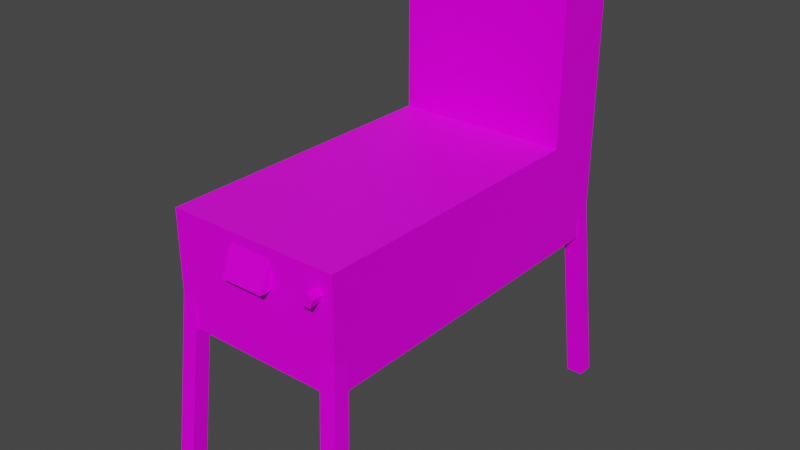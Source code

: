 # Source: PinballTable01.blend  (saved by Blender 3.6.11; exported with 4.5.12 LTS)
import bpy
from mathutils import Matrix  # noqa: F401  (used for matrix-valued properties, if any)

bpy.ops.wm.read_factory_settings(use_empty=True)
scene = bpy.context.scene
scene.name = 'Scene'

# ---- collections
col_collection = bpy.data.collections.new('Collection'); scene.collection.children.link(col_collection)

# ---- images (referenced by path relative to the original .blend; pixels are not part of the script)
import os
ASSET_DIR = os.environ.get("B2B_ASSET_DIR", "")  # directory of the original .blend (textures are referenced by path, not embedded)
HERE = os.path.dirname(os.path.abspath(__file__))  # packed textures are extracted next to this script under _unpacked/

def load_image(name, relpath, width, height, colorspace="sRGB"):
    """Load a texture the original file referenced (path relative to the .blend, or extracted next to this script)."""
    p = next((c for c in (os.path.join(HERE, relpath), os.path.join(ASSET_DIR, relpath)) if relpath and os.path.exists(c)), "")
    if p:
        img = bpy.data.images.load(p, check_existing=True)
        img.name = name
    else:  # same state as the original file: an image datablock whose file is absent (Cycles renders it pink)
        img = bpy.data.images.new(name, width, height)
        img.source = "FILE"
        img.filepath = "//" + (relpath or name)
    img.colorspace_settings.name = colorspace
    return img
img_pinballtable01_a_png = load_image('PinballTable01_a.png', 'PinballTable01_a.png', 1024, 1024, 'sRGB')

# ---- materials (node trees are filled in below, after node groups)
mat_material = bpy.data.materials.new('Material')
mat_material.alpha_threshold = 0.0
mat_material.use_transparent_shadow = False
mat_material.roughness = 0.5
mat_material.line_color = (0.0, 0.0, 0.0, 1.0)
mat_glas = bpy.data.materials.new('Glas')
mat_glas.use_transparent_shadow = False

# ---- material node trees
mat_material.use_nodes = True; mat_material.node_tree.nodes.clear()
_N = mat_material.node_tree.nodes; _L = mat_material.node_tree.links
n0 = _N.new('ShaderNodeOutputMaterial'); n0.name = 'Material Output'; n0.location = (300, 300)
n1 = _N.new('ShaderNodeBsdfPrincipled'); n1.name = 'Principled BSDF'; n1.location = (10, 300)
n1.distribution = 'GGX'
n1.subsurface_method = 'RANDOM_WALK_SKIN'
n1.inputs[3].default_value = 1.45
n1.inputs[13].default_value = 0.1
n1.inputs[27].default_value = (0.0, 0.0, 0.0, 1.0)
n1.inputs[28].default_value = 1.0
n2 = _N.new('ShaderNodeTexImage'); n2.name = 'Image Texture'; n2.location = (-280, 280)
n2.image = img_pinballtable01_a_png
n2.interpolation = 'Closest'
_L.new(n1.outputs[0], n0.inputs[0])
_L.new(n2.outputs[0], n1.inputs[0])
n0.is_active_output = True
mat_glas.use_nodes = True; mat_glas.node_tree.nodes.clear()
_N = mat_glas.node_tree.nodes; _L = mat_glas.node_tree.links
n0 = _N.new('ShaderNodeBsdfPrincipled'); n0.name = 'Principled BSDF'; n0.location = (10, 300)
n0.distribution = 'GGX'
n0.subsurface_method = 'RANDOM_WALK_SKIN'
n0.inputs[3].default_value = 1.45
n0.inputs[27].default_value = (0.0, 0.0, 0.0, 1.0)
n0.inputs[28].default_value = 1.0
n1 = _N.new('ShaderNodeOutputMaterial'); n1.name = 'Material Output'; n1.location = (300, 300)
n2 = _N.new('ShaderNodeTexImage'); n2.name = 'Image Texture'; n2.location = (-280, 280)
n2.image = img_pinballtable01_a_png
n2.interpolation = 'Closest'
_L.new(n0.outputs[0], n1.inputs[0])
_L.new(n2.outputs[0], n0.inputs[0])
n1.is_active_output = True

# ---- world
world_world = bpy.data.worlds.new('World'); scene.world = world_world
world_world.use_nodes = True; world_world.node_tree.nodes.clear()
_N = world_world.node_tree.nodes; _L = world_world.node_tree.links
n0 = _N.new('ShaderNodeOutputWorld'); n0.name = 'World Output'; n0.location = (300, 300)
n1 = _N.new('ShaderNodeBackground'); n1.name = 'Background'; n1.location = (10, 300)
n1.inputs[0].default_value = (0.05088, 0.05088, 0.05088, 1.0)
_L.new(n1.outputs[0], n0.inputs[0])
n0.is_active_output = True
world_world.color = (0.05088, 0.05088, 0.05088)
world_world.use_sun_shadow = False
world_world.sun_shadow_jitter_overblur = 0.0

# ---- meshes
me_cube_001 = bpy.data.meshes.new('Cube.001')
me_cube_001.from_pydata([(-0.4125, -0.975, 0.7875), (0.4125, 0.45, 2.062), (-0.4125, 0.75, 0.7875), (-0.4125, 0.75, 2.062), (0.4125, -0.975, 0.7875), (-0.4125, 0.45, 2.062), (0.4125, 0.75, 0.7875), (0.4125, 0.75, 2.062), (-0.4125, -0.975, 1.312), (-0.4125, 0.45, 1.312), (0.4125, 0.45, 1.312), (0.4125, -0.975, 1.312), (-0.1036, -1.031, 1.134), (0.1036, -1.031, 1.134), (-0.1036, -0.975, 1.266), (0.1036, -0.975, 1.266), (-0.1036, -0.975, 1.134), (0.1036, -0.975, 1.134), (0.3375, -0.9638, 1.231), (0.3375, -1.031, 1.24), (0.3616, -0.9638, 1.214), (0.3696, -1.031, 1.216), (0.3524, -0.9638, 1.185), (0.3573, -1.031, 1.179), (0.3226, -0.9638, 1.185), (0.3177, -1.031, 1.179), (0.3134, -0.9638, 1.214), (0.3054, -1.031, 1.216), (-0.4125, -0.975, 1.134), (-0.4125, 0.45, 1.237), (0.4125, 0.45, 1.237), (0.4125, -0.975, 1.134), (0.4125, -0.9, 0.9375), (0.4612, -0.9787, 0.0), (0.4125, -0.975, 0.9375), (0.4612, -1.057, 0.0), (0.3375, -0.9, 0.9375), (0.3825, -0.9787, 0.0), (0.3375, -0.975, 0.9375), (0.3825, -1.057, 0.0), (-0.4125, -0.9, 0.9375), (-0.4612, -0.9787, 0.0), (-0.4125, -0.975, 0.9375), (-0.4612, -1.057, 0.0), (-0.3375, -0.9, 0.9375), (-0.3825, -0.9787, 0.0), (-0.3375, -0.975, 0.9375), (-0.3825, -1.057, 0.0), (0.4125, 0.675, 0.9375), (0.4612, 0.7537, 0.0), (0.4125, 0.75, 0.9375), (0.4612, 0.8325, 0.0), (0.3375, 0.675, 0.9375), (0.3825, 0.7537, 0.0), (0.3375, 0.75, 0.9375), (0.3825, 0.8325, 0.0), (-0.4125, 0.675, 0.9375), (-0.4612, 0.7537, 0.0), (-0.4125, 0.75, 0.9375), (-0.4612, 0.8325, 0.0), (-0.3375, 0.675, 0.9375), (-0.3825, 0.7537, 0.0), (-0.3375, 0.75, 0.9375), (-0.3825, 0.8325, 0.0)], [], [(3, 7, 1, 5), (6, 7, 1, 10), (9, 5, 1, 10), (2, 6, 4, 0), (9, 5, 3, 2), (4, 11, 8, 0), (6, 10, 11, 4), (2, 0, 8, 9), (6, 2, 3, 7), (8, 11, 10, 9), (13, 15, 14, 12), (13, 12, 16, 17), (13, 17, 15), (14, 16, 12), (18, 19, 21, 20), (20, 21, 23, 22), (22, 23, 25, 24), (23, 21, 27, 25), (24, 25, 27, 26), (26, 27, 19, 18), (19, 27, 21), (28, 31, 30, 29), (35, 34, 38, 39), (39, 38, 36, 37), (37, 33, 35, 39), (33, 32, 34, 35), (37, 36, 32, 33), (43, 47, 46, 42), (47, 45, 44, 46), (45, 47, 43, 41), (41, 43, 42, 40), (45, 41, 40, 44), (51, 55, 54, 50), (55, 53, 52, 54), (53, 55, 51, 49), (49, 51, 50, 48), (53, 49, 48, 52), (59, 58, 62, 63), (63, 62, 60, 61), (61, 57, 59, 63), (57, 56, 58, 59), (61, 60, 56, 57)])
me_cube_001.polygons.foreach_set('material_index', [0, 0, 0, 0, 0, 0, 0, 0, 0, 1, 0, 0, 0, 0, 0, 0, 0, 0, 0, 0, 0, 0, 0, 0, 0, 0, 0, 0, 0, 0, 0, 0, 0, 0, 0, 0, 0, 0, 0, 0, 0, 0])
_uv = me_cube_001.uv_layers.new(name='UVMap')
_uv.uv.foreach_set('vector', [0.2581, 0.7656, 0.04435, 0.7656, 0.04435, 0.9062, 0.2581, 0.9062, 0.3589, 0.7656, 0.04435, 0.7656, 0.04435, 0.9062, 0.2298, 0.9062, 0.2419, 0.1406, 0.5, 0.1406, 0.5, 0.4688, 0.2419, 0.4688, 0.5, 0.7344, 0.5, 0.4688, 0.0, 0.4688, 0.0, 0.7344, 0.2298, 0.9062, 0.04435, 0.9062, 0.04435, 0.7656, 0.3589, 0.7656, 0.5484, 0.0, 0.5484, 0.2656, 0.8024, 0.2656, 0.8024, 0.0, 0.5, 0.7344, 0.4113, 1.0, 0.0, 1.0, 0.0, 0.7344, 0.5, 0.7344, 0.0, 0.7344, 0.0, 1.0, 0.4113, 1.0, 0.2823, 0.7344, 0.2823, 0.4688, 0.5, 0.4688, 0.5, 0.7344, 0.0, 0.4688, 0.0, 0.0, 0.2419, 0.0, 0.2419, 0.4688, 0.7177, 0.1797, 0.7177, 0.2344, 0.6411, 0.2344, 0.6411, 0.1797, 0.6411, 0.1328, 0.7177, 0.1328, 0.7177, 0.1797, 0.6411, 0.1797, 0.6411, 0.1328, 0.6411, 0.1797, 0.6935, 0.1797, 0.6653, 0.1797, 0.7177, 0.1797, 0.7177, 0.1328, 0.6573, 0.1797, 0.6573, 0.1562, 0.6653, 0.1562, 0.6653, 0.1797, 0.6653, 0.1797, 0.6653, 0.1562, 0.6734, 0.1562, 0.6734, 0.1797, 0.6734, 0.1797, 0.6734, 0.1562, 0.6815, 0.1562, 0.6815, 0.1797, 0.6976, 0.1562, 0.6976, 0.1406, 0.7097, 0.1484, 0.7056, 0.1641, 0.6815, 0.1797, 0.6815, 0.1562, 0.6895, 0.1562, 0.6895, 0.1797, 0.6895, 0.1797, 0.6895, 0.1562, 0.6976, 0.1562, 0.6976, 0.1797, 0.7056, 0.1328, 0.7097, 0.1484, 0.6976, 0.1406, 1.0, 0.2656, 1.0, 1.0, 0.5, 1.0, 0.5, 0.2656, 0.2419, 0.1406, 0.5, 0.1406, 0.5, 0.1094, 0.2419, 0.1094, 0.2419, 0.1406, 0.5, 0.1406, 0.5, 0.1094, 0.2419, 0.1094, 0.2782, 0.1406, 0.2782, 0.1094, 0.2944, 0.1094, 0.2944, 0.1406, 0.2419, 0.1172, 0.5, 0.1172, 0.5, 0.1406, 0.2419, 0.1406, 0.2419, 0.1094, 0.5, 0.1094, 0.5, 0.1406, 0.2419, 0.1406, 0.2419, 0.1406, 0.2419, 0.1094, 0.5, 0.1094, 0.5, 0.1406, 0.2419, 0.1406, 0.2419, 0.1094, 0.5, 0.1094, 0.5, 0.1406, 0.2782, 0.1406, 0.2944, 0.1406, 0.2944, 0.1094, 0.2782, 0.1094, 0.2419, 0.1172, 0.2419, 0.1406, 0.5, 0.1406, 0.5, 0.1172, 0.2419, 0.1094, 0.2419, 0.1406, 0.5, 0.1406, 0.5, 0.1094, 0.2419, 0.1406, 0.2419, 0.1094, 0.5, 0.1094, 0.5, 0.1406, 0.2419, 0.1406, 0.2419, 0.1094, 0.5, 0.1094, 0.5, 0.1406, 0.2782, 0.1406, 0.2944, 0.1406, 0.2944, 0.1094, 0.2782, 0.1094, 0.2419, 0.1172, 0.2419, 0.1406, 0.5, 0.1406, 0.5, 0.1172, 0.2419, 0.1094, 0.2419, 0.1406, 0.5, 0.1406, 0.5, 0.1094, 0.2419, 0.1406, 0.5, 0.1406, 0.5, 0.1094, 0.2419, 0.1094, 0.2419, 0.1406, 0.5, 0.1406, 0.5, 0.1094, 0.2419, 0.1094, 0.2782, 0.1406, 0.2782, 0.1094, 0.2944, 0.1094, 0.2944, 0.1406, 0.2419, 0.1172, 0.5, 0.1172, 0.5, 0.1406, 0.2419, 0.1406, 0.2419, 0.1094, 0.5, 0.1094, 0.5, 0.1406, 0.2419, 0.1406])
me_cube_001.materials.append(mat_material)
me_cube_001.materials.append(mat_glas)
me_cube_001.update()

# ---- objects
ob_pinballtable01 = bpy.data.objects.new('PinballTable01', me_cube_001)

# ---- transforms, parenting, visibility, modifiers, constraints
ob_pinballtable01.location = (0.0, 0.0, 0.0)

# ---- collection membership
col_collection.objects.link(ob_pinballtable01)

# ---- scene / render settings (as saved in the file)
scene.frame_start = 1; scene.frame_end = 250; scene.frame_set(1)
scene.render.engine = 'BLENDER_EEVEE_NEXT'
scene.cycles.sampling_pattern = 'TABULATED_SOBOL'
scene.view_settings.view_transform = 'Filmic'
bpy.context.view_layer.update()

# ---- added for rendering (the .blend has no active camera and no usable light): camera, sun
cam_auto = bpy.data.cameras.new('AutoCamera')
cam_auto.lens = 50.0
cam_auto.sensor_width = 36.0
cam_auto.clip_end = 1000.0
ob_auto_camera = bpy.data.objects.new('AutoCamera', cam_auto)
scene.collection.objects.link(ob_auto_camera)
ob_auto_camera.location = (2.72541, -3.383, 3.21158)
ob_auto_camera.rotation_euler = (1.09748, -7.21219e-08, 0.694738)
scene.camera = ob_auto_camera
light_auto_sun = bpy.data.lights.new('AutoSun', 'SUN')
light_auto_sun.energy = 3.0
light_auto_sun.angle = 0.0523599
ob_auto_sun = bpy.data.objects.new('AutoSun', light_auto_sun)
scene.collection.objects.link(ob_auto_sun)
ob_auto_sun.rotation_euler = (0.872665, 0.174533, 0.523599)
bpy.context.view_layer.update()
